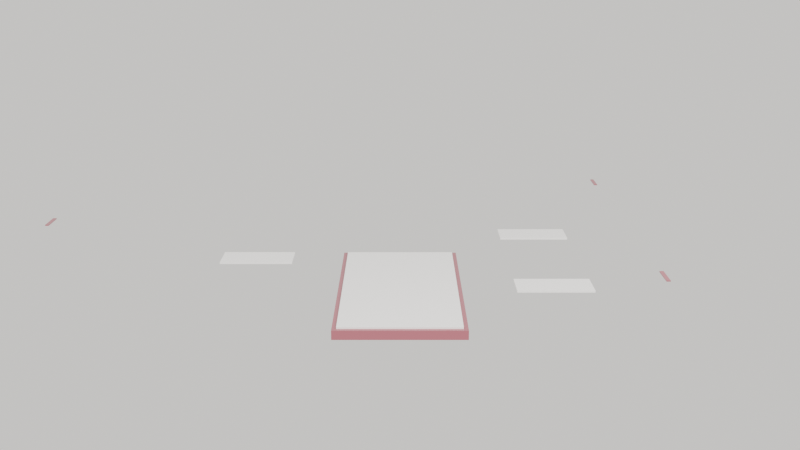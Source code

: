 # Source: dayflow_intro.blend  (saved by Blender 5.2.45; exported with 4.5.12 LTS)
import bpy
from mathutils import Matrix  # noqa: F401  (used for matrix-valued properties, if any)

bpy.ops.wm.read_factory_settings(use_empty=True)
scene = bpy.context.scene
scene.name = 'Scene'

# ---- collections
col_collection = bpy.data.collections.new('Collection'); scene.collection.children.link(col_collection)

# ---- materials (node trees are filled in below, after node groups)
mat_primary = bpy.data.materials.new('Primary')
mat_screen = bpy.data.materials.new('Screen')
mat_card = bpy.data.materials.new('Card')

# ---- material node trees
mat_primary.use_nodes = True; mat_primary.node_tree.nodes.clear()
_N = mat_primary.node_tree.nodes; _L = mat_primary.node_tree.links
n0 = _N.new('ShaderNodeBsdfPrincipled'); n0.name = 'Principled BSDF'; n0.location = (0, 0)
n0.inputs[0].default_value = (0.39, 0.11, 0.14, 1.0)
n0.inputs[2].default_value = 0.3
n0.inputs[10].default_value = 0.005
n1 = _N.new('ShaderNodeOutputMaterial'); n1.name = 'Material Output'; n1.location = (0, 0)
_L.new(n0.outputs[0], n1.inputs[0])
n1.is_active_output = True
mat_screen.use_nodes = True; mat_screen.node_tree.nodes.clear()
_N = mat_screen.node_tree.nodes; _L = mat_screen.node_tree.links
n0 = _N.new('ShaderNodeBsdfPrincipled'); n0.name = 'Principled BSDF'; n0.location = (0, 0)
n0.inputs[0].default_value = (0.98, 0.96, 0.94, 1.0)
n0.inputs[2].default_value = 0.3
n0.inputs[10].default_value = 0.005
n0.inputs[27].default_value = (0.98, 0.96, 0.94, 1.0)
n0.inputs[28].default_value = 0.1
n1 = _N.new('ShaderNodeOutputMaterial'); n1.name = 'Material Output'; n1.location = (0, 0)
_L.new(n0.outputs[0], n1.inputs[0])
n1.is_active_output = True
mat_card.use_nodes = True; mat_card.node_tree.nodes.clear()
_N = mat_card.node_tree.nodes; _L = mat_card.node_tree.links
n0 = _N.new('ShaderNodeBsdfPrincipled'); n0.name = 'Principled BSDF'; n0.location = (0, 0)
n0.inputs[0].default_value = (0.98, 0.96, 0.94, 1.0)
n0.inputs[2].default_value = 0.3
n0.inputs[10].default_value = 0.005
n1 = _N.new('ShaderNodeOutputMaterial'); n1.name = 'Material Output'; n1.location = (0, 0)
_L.new(n0.outputs[0], n1.inputs[0])
n1.is_active_output = True

# ---- world
world_world = bpy.data.worlds.new('World'); scene.world = world_world
world_world.use_nodes = True; world_world.node_tree.nodes.clear()
_N = world_world.node_tree.nodes; _L = world_world.node_tree.links
n0 = _N.new('ShaderNodeOutputWorld'); n0.name = 'World Output'; n0.location = (200, 100)
n1 = _N.new('ShaderNodeBackground'); n1.name = 'Background'; n1.location = (-200, 100)
n1.inputs[0].default_value = (0.96, 0.94, 0.9, 1.0)
_L.new(n1.outputs[0], n0.inputs[0])
n0.is_active_output = True
world_world.color = (0.05088, 0.05088, 0.05088)
world_world.sun_shadow_jitter_overblur = 0.0

# ---- cameras
cam_camera_001 = bpy.data.cameras.new('Camera.001')

# ---- lights
light_area = bpy.data.lights.new('Area', 'AREA')
light_area.energy = 1000.0
light_area.size = 5.0
light_area.size_y = 1.0
light_area_001 = bpy.data.lights.new('Area.001', 'AREA')
light_area_001.energy = 500.0
light_area_001.size = 5.0
light_area_001.size_y = 1.0

# ---- meshes
me_cube_001 = bpy.data.meshes.new('Cube.001')
me_cube_001.from_pydata([(-0.35, -0.7, -0.025), (-0.35, -0.7, 0.025), (-0.35, 0.7, -0.025), (-0.35, 0.7, 0.025), (0.35, -0.7, -0.025), (0.35, -0.7, 0.025), (0.35, 0.7, -0.025), (0.35, 0.7, 0.025)], [], [(0, 1, 3, 2), (2, 3, 7, 6), (6, 7, 5, 4), (4, 5, 1, 0), (2, 6, 4, 0), (7, 3, 1, 5)])
_uv = me_cube_001.uv_layers.new(name='UVMap')
_uv.uv.foreach_set('vector', [0.375, 0.0, 0.625, 0.0, 0.625, 0.25, 0.375, 0.25, 0.375, 0.25, 0.625, 0.25, 0.625, 0.5, 0.375, 0.5, 0.375, 0.5, 0.625, 0.5, 0.625, 0.75, 0.375, 0.75, 0.375, 0.75, 0.625, 0.75, 0.625, 1.0, 0.375, 1.0, 0.125, 0.5, 0.375, 0.5, 0.375, 0.75, 0.125, 0.75, 0.625, 0.5, 0.875, 0.5, 0.875, 0.75, 0.625, 0.75])
me_cube_001.materials.append(mat_primary)
me_cube_001.update()
me_cube_002 = bpy.data.meshes.new('Cube.002')
me_cube_002.from_pydata([(-0.325, -0.675, -0.005), (-0.325, -0.675, 0.005), (-0.325, 0.675, -0.005), (-0.325, 0.675, 0.005), (0.325, -0.675, -0.005), (0.325, -0.675, 0.005), (0.325, 0.675, -0.005), (0.325, 0.675, 0.005)], [], [(0, 1, 3, 2), (2, 3, 7, 6), (6, 7, 5, 4), (4, 5, 1, 0), (2, 6, 4, 0), (7, 3, 1, 5)])
_uv = me_cube_002.uv_layers.new(name='UVMap')
_uv.uv.foreach_set('vector', [0.375, 0.0, 0.625, 0.0, 0.625, 0.25, 0.375, 0.25, 0.375, 0.25, 0.625, 0.25, 0.625, 0.5, 0.375, 0.5, 0.375, 0.5, 0.625, 0.5, 0.625, 0.75, 0.375, 0.75, 0.375, 0.75, 0.625, 0.75, 0.625, 1.0, 0.375, 1.0, 0.125, 0.5, 0.375, 0.5, 0.375, 0.75, 0.125, 0.75, 0.625, 0.5, 0.875, 0.5, 0.875, 0.75, 0.625, 0.75])
me_cube_002.materials.append(mat_screen)
me_cube_002.update()
me_cube_003 = bpy.data.meshes.new('Cube.003')
me_cube_003.from_pydata([(-0.2, -0.1, -0.005), (-0.2, -0.1, 0.005), (-0.2, 0.1, -0.005), (-0.2, 0.1, 0.005), (0.2, -0.1, -0.005), (0.2, -0.1, 0.005), (0.2, 0.1, -0.005), (0.2, 0.1, 0.005)], [], [(0, 1, 3, 2), (2, 3, 7, 6), (6, 7, 5, 4), (4, 5, 1, 0), (2, 6, 4, 0), (7, 3, 1, 5)])
_uv = me_cube_003.uv_layers.new(name='UVMap')
_uv.uv.foreach_set('vector', [0.375, 0.0, 0.625, 0.0, 0.625, 0.25, 0.375, 0.25, 0.375, 0.25, 0.625, 0.25, 0.625, 0.5, 0.375, 0.5, 0.375, 0.5, 0.625, 0.5, 0.625, 0.75, 0.375, 0.75, 0.375, 0.75, 0.625, 0.75, 0.625, 1.0, 0.375, 1.0, 0.125, 0.5, 0.375, 0.5, 0.375, 0.75, 0.125, 0.75, 0.625, 0.5, 0.875, 0.5, 0.875, 0.75, 0.625, 0.75])
me_cube_003.materials.append(mat_card)
me_cube_003.update()
me_cube_004 = bpy.data.meshes.new('Cube.004')
me_cube_004.from_pydata([(-0.01, -0.075, -0.0025), (-0.01, -0.075, 0.0025), (-0.01, 0.075, -0.0025), (-0.01, 0.075, 0.0025), (0.01, -0.075, -0.0025), (0.01, -0.075, 0.0025), (0.01, 0.075, -0.0025), (0.01, 0.075, 0.0025)], [], [(0, 1, 3, 2), (2, 3, 7, 6), (6, 7, 5, 4), (4, 5, 1, 0), (2, 6, 4, 0), (7, 3, 1, 5)])
_uv = me_cube_004.uv_layers.new(name='UVMap')
_uv.uv.foreach_set('vector', [0.375, 0.0, 0.625, 0.0, 0.625, 0.25, 0.375, 0.25, 0.375, 0.25, 0.625, 0.25, 0.625, 0.5, 0.375, 0.5, 0.375, 0.5, 0.625, 0.5, 0.625, 0.75, 0.375, 0.75, 0.375, 0.75, 0.625, 0.75, 0.625, 1.0, 0.375, 1.0, 0.125, 0.5, 0.375, 0.5, 0.375, 0.75, 0.125, 0.75, 0.625, 0.5, 0.875, 0.5, 0.875, 0.75, 0.625, 0.75])
me_cube_004.materials.append(mat_primary)
me_cube_004.update()
me_cube_005 = bpy.data.meshes.new('Cube.005')
me_cube_005.from_pydata([(-0.2, -0.1, -0.005), (-0.2, -0.1, 0.005), (-0.2, 0.1, -0.005), (-0.2, 0.1, 0.005), (0.2, -0.1, -0.005), (0.2, -0.1, 0.005), (0.2, 0.1, -0.005), (0.2, 0.1, 0.005)], [], [(0, 1, 3, 2), (2, 3, 7, 6), (6, 7, 5, 4), (4, 5, 1, 0), (2, 6, 4, 0), (7, 3, 1, 5)])
_uv = me_cube_005.uv_layers.new(name='UVMap')
_uv.uv.foreach_set('vector', [0.375, 0.0, 0.625, 0.0, 0.625, 0.25, 0.375, 0.25, 0.375, 0.25, 0.625, 0.25, 0.625, 0.5, 0.375, 0.5, 0.375, 0.5, 0.625, 0.5, 0.625, 0.75, 0.375, 0.75, 0.375, 0.75, 0.625, 0.75, 0.625, 1.0, 0.375, 1.0, 0.125, 0.5, 0.375, 0.5, 0.375, 0.75, 0.125, 0.75, 0.625, 0.5, 0.875, 0.5, 0.875, 0.75, 0.625, 0.75])
me_cube_005.materials.append(mat_card)
me_cube_005.update()
me_cube_006 = bpy.data.meshes.new('Cube.006')
me_cube_006.from_pydata([(-0.01, -0.075, -0.0025), (-0.01, -0.075, 0.0025), (-0.01, 0.075, -0.0025), (-0.01, 0.075, 0.0025), (0.01, -0.075, -0.0025), (0.01, -0.075, 0.0025), (0.01, 0.075, -0.0025), (0.01, 0.075, 0.0025)], [], [(0, 1, 3, 2), (2, 3, 7, 6), (6, 7, 5, 4), (4, 5, 1, 0), (2, 6, 4, 0), (7, 3, 1, 5)])
_uv = me_cube_006.uv_layers.new(name='UVMap')
_uv.uv.foreach_set('vector', [0.375, 0.0, 0.625, 0.0, 0.625, 0.25, 0.375, 0.25, 0.375, 0.25, 0.625, 0.25, 0.625, 0.5, 0.375, 0.5, 0.375, 0.5, 0.625, 0.5, 0.625, 0.75, 0.375, 0.75, 0.375, 0.75, 0.625, 0.75, 0.625, 1.0, 0.375, 1.0, 0.125, 0.5, 0.375, 0.5, 0.375, 0.75, 0.125, 0.75, 0.625, 0.5, 0.875, 0.5, 0.875, 0.75, 0.625, 0.75])
me_cube_006.materials.append(mat_primary)
me_cube_006.update()
me_cube_007 = bpy.data.meshes.new('Cube.007')
me_cube_007.from_pydata([(-0.2, -0.1, -0.005), (-0.2, -0.1, 0.005), (-0.2, 0.1, -0.005), (-0.2, 0.1, 0.005), (0.2, -0.1, -0.005), (0.2, -0.1, 0.005), (0.2, 0.1, -0.005), (0.2, 0.1, 0.005)], [], [(0, 1, 3, 2), (2, 3, 7, 6), (6, 7, 5, 4), (4, 5, 1, 0), (2, 6, 4, 0), (7, 3, 1, 5)])
_uv = me_cube_007.uv_layers.new(name='UVMap')
_uv.uv.foreach_set('vector', [0.375, 0.0, 0.625, 0.0, 0.625, 0.25, 0.375, 0.25, 0.375, 0.25, 0.625, 0.25, 0.625, 0.5, 0.375, 0.5, 0.375, 0.5, 0.625, 0.5, 0.625, 0.75, 0.375, 0.75, 0.375, 0.75, 0.625, 0.75, 0.625, 1.0, 0.375, 1.0, 0.125, 0.5, 0.375, 0.5, 0.375, 0.75, 0.125, 0.75, 0.625, 0.5, 0.875, 0.5, 0.875, 0.75, 0.625, 0.75])
me_cube_007.materials.append(mat_card)
me_cube_007.update()
me_cube_008 = bpy.data.meshes.new('Cube.008')
me_cube_008.from_pydata([(-0.01, -0.075, -0.0025), (-0.01, -0.075, 0.0025), (-0.01, 0.075, -0.0025), (-0.01, 0.075, 0.0025), (0.01, -0.075, -0.0025), (0.01, -0.075, 0.0025), (0.01, 0.075, -0.0025), (0.01, 0.075, 0.0025)], [], [(0, 1, 3, 2), (2, 3, 7, 6), (6, 7, 5, 4), (4, 5, 1, 0), (2, 6, 4, 0), (7, 3, 1, 5)])
_uv = me_cube_008.uv_layers.new(name='UVMap')
_uv.uv.foreach_set('vector', [0.375, 0.0, 0.625, 0.0, 0.625, 0.25, 0.375, 0.25, 0.375, 0.25, 0.625, 0.25, 0.625, 0.5, 0.375, 0.5, 0.375, 0.5, 0.625, 0.5, 0.625, 0.75, 0.375, 0.75, 0.375, 0.75, 0.625, 0.75, 0.625, 1.0, 0.375, 1.0, 0.125, 0.5, 0.375, 0.5, 0.375, 0.75, 0.125, 0.75, 0.625, 0.5, 0.875, 0.5, 0.875, 0.75, 0.625, 0.75])
me_cube_008.materials.append(mat_primary)
me_cube_008.update()

# ---- objects
ob_phonebody = bpy.data.objects.new('PhoneBody', me_cube_001)
ob_phonescreen = bpy.data.objects.new('PhoneScreen', me_cube_002)
ob_card_schedule = bpy.data.objects.new('Card_Schedule', me_cube_003)
ob_cube = bpy.data.objects.new('Cube', me_cube_004)
ob_card_task = bpy.data.objects.new('Card_Task', me_cube_005)
ob_cube_001 = bpy.data.objects.new('Cube.001', me_cube_006)
ob_card_reminder = bpy.data.objects.new('Card_Reminder', me_cube_007)
ob_cube_002 = bpy.data.objects.new('Cube.002', me_cube_008)
ob_area = bpy.data.objects.new('Area', light_area)
ob_area_001 = bpy.data.objects.new('Area.001', light_area_001)
ob_camera = bpy.data.objects.new('Camera', cam_camera_001)

# ---- transforms, parenting, visibility, modifiers, constraints
ob_phonebody.location = (0.0, 0.0, 0.0)
ob_phonescreen.parent = ob_phonebody
ob_phonescreen.location = (0.0, 0.0, 0.03)
ob_card_schedule.location = (0.8, -0.5, 0.2)
ob_cube.parent = ob_card_schedule
ob_cube.location = (0.45, -0.5, 0.21)
ob_card_task.location = (-0.8, 0.0, 0.2)
ob_cube_001.parent = ob_card_task
ob_cube_001.location = (-1.15, 0.0, 0.21)
ob_card_reminder.location = (0.8, 0.5, 0.2)
ob_cube_002.parent = ob_card_reminder
ob_cube_002.location = (0.45, 0.5, 0.21)
ob_area.location = (5.0, -5.0, 5.0)
ob_area_001.location = (-5.0, -5.0, 5.0)
ob_camera.location = (0.0, -6.0, 2.0)
ob_camera.rotation_euler = (1.309, 0.0, 0.0)

# ---- collection membership
col_collection.objects.link(ob_phonebody)
col_collection.objects.link(ob_phonescreen)
col_collection.objects.link(ob_card_schedule)
col_collection.objects.link(ob_cube)
col_collection.objects.link(ob_card_task)
col_collection.objects.link(ob_cube_001)
col_collection.objects.link(ob_card_reminder)
col_collection.objects.link(ob_cube_002)
col_collection.objects.link(ob_area)
col_collection.objects.link(ob_area_001)
col_collection.objects.link(ob_camera)

# ---- scene / render settings (as saved in the file)
scene.camera = ob_camera
scene.frame_start = 1; scene.frame_end = 90; scene.frame_set(1)
scene.render.engine = 'BLENDER_EEVEE_NEXT'
scene.render.resolution_x = 1280
scene.render.resolution_y = 720
scene.render.bake_bias = 0.0
scene.render.bake_samples = 0
scene.render.compositor_device = 'GPU'
scene.eevee.use_volume_custom_range = False
scene.eevee.fast_gi_thickness_near = 0.1
scene.eevee.fast_gi_thickness_far = 0.0
scene.eevee.ray_tracing_options.screen_trace_thickness = 0.1
bpy.context.view_layer.update()
